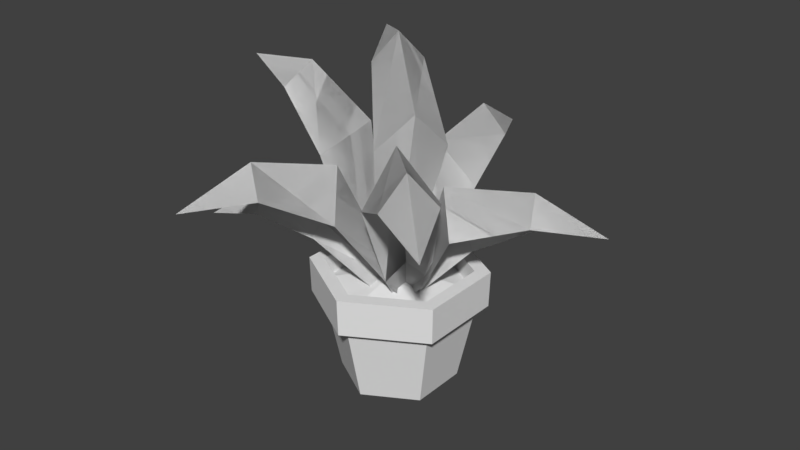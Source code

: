 # Source: plant_medium.blend  (saved by Blender 2.78.0; exported with 4.5.12 LTS)
import bpy
from mathutils import Matrix  # noqa: F401  (used for matrix-valued properties, if any)

bpy.ops.wm.read_factory_settings(use_empty=True)
scene = bpy.context.scene
scene.name = 'Scene'

# ---- collections
col_collection_1 = bpy.data.collections.new('Collection 1'); scene.collection.children.link(col_collection_1)

# ---- world
world_world = bpy.data.worlds.new('World'); scene.world = world_world
world_world.color = (0.05088, 0.05088, 0.05088)
world_world.use_sun_shadow = False
world_world.sun_shadow_jitter_overblur = 0.0
world_world.cycles.sampling_method = 'MANUAL'

# ---- meshes
me_circle = bpy.data.meshes.new('Circle')
me_circle.from_pydata([(8.298e-09, 0.5824, -0.01291), (-0.5043, 0.2912, -0.01291), (-0.5043, -0.2912, -0.01291), (5.921e-08, -0.5824, -0.01291), (0.5043, -0.2912, -0.01291), (0.5043, 0.2912, -0.01291), (1.067e-08, 0.749, 0.7748), (-0.6486, 0.3745, 0.7748), (-0.6486, -0.3745, 0.7748), (7.615e-08, -0.749, 0.7748), (0.6486, -0.3745, 0.7748), (0.6486, 0.3745, 0.7748), (9.219e-09, 0.8672, 0.8007), (-0.7511, 0.4336, 0.8007), (-0.7511, -0.4336, 0.8007), (8.504e-08, -0.8672, 0.8007), (0.7511, -0.4336, 0.8007), (0.7511, 0.4336, 0.8007), (9.09e-09, 0.8777, 1.169), (-0.7601, 0.4389, 1.169), (-0.7601, -0.4389, 1.169), (8.582e-08, -0.8777, 1.169), (0.7601, -0.4389, 1.169), (0.7601, 0.4389, 1.169), (1.097e-08, 0.7245, 1.169), (-0.6274, 0.3622, 1.169), (-0.6274, -0.3622, 1.169), (7.431e-08, -0.7245, 1.169), (0.6274, -0.3622, 1.169), (0.6274, 0.3622, 1.169), (1.097e-08, 0.7245, 0.9629), (-0.6274, 0.3622, 0.9629), (-0.6274, -0.3622, 0.9629), (7.431e-08, -0.7245, 0.9629), (0.6274, -0.3622, 0.9629), (0.6274, 0.3622, 0.9629), (1.665e-08, 0.2618, 1.078), (-0.2267, 0.1309, 1.078), (-0.2267, -0.1309, 1.078), (3.954e-08, -0.2618, 1.078), (0.2267, -0.1309, 1.078), (0.2267, 0.1309, 1.078), (1.987e-08, -1.242e-09, 1.097)], [], [(0, 6, 11, 5), (4, 10, 9, 3), (2, 8, 7, 1), (5, 11, 10, 4), (3, 9, 8, 2), (1, 7, 6, 0), (7, 8, 14, 13), (10, 11, 17, 16), (8, 9, 15, 14), (6, 7, 13, 12), (11, 6, 12, 17), (9, 10, 16, 15), (12, 13, 19, 18), (17, 12, 18, 23), (15, 16, 22, 21), (13, 14, 20, 19), (16, 17, 23, 22), (14, 15, 21, 20), (22, 23, 29, 28), (20, 21, 27, 26), (18, 19, 25, 24), (23, 18, 24, 29), (21, 22, 28, 27), (19, 20, 26, 25), (29, 24, 30, 35), (27, 28, 34, 33), (25, 26, 32, 31), (28, 29, 35, 34), (26, 27, 33, 32), (24, 25, 31, 30), (34, 35, 41, 40), (32, 33, 39, 38), (30, 31, 37, 36), (35, 30, 36, 41), (33, 34, 40, 39), (31, 32, 38, 37), (41, 36, 42), (39, 40, 42), (37, 38, 42), (40, 41, 42), (38, 39, 42), (36, 37, 42), (1, 0, 5, 4, 3, 2)])
_uv = me_circle.uv_layers.new(name='UVMap')
_uv.uv.foreach_set('vector', [0.8531, 0.01276, 0.8531, 0.01276, 0.8531, 0.01276, 0.8531, 0.01276, 0.8531, 0.01276, 0.8531, 0.01276, 0.8531, 0.01276, 0.8531, 0.01276, 0.8531, 0.01276, 0.8531, 0.01276, 0.8531, 0.01276, 0.8531, 0.01276, 0.8531, 0.01276, 0.8531, 0.01276, 0.8531, 0.01276, 0.8531, 0.01276, 0.8531, 0.01276, 0.8531, 0.01276, 0.8531, 0.01276, 0.8531, 0.01276, 0.8531, 0.01276, 0.8531, 0.01276, 0.8531, 0.01276, 0.8531, 0.01276, 0.8531, 0.01276, 0.8531, 0.01276, 0.8531, 0.01276, 0.8531, 0.01276, 0.8531, 0.01276, 0.8531, 0.01276, 0.8531, 0.01276, 0.8531, 0.01276, 0.8531, 0.01276, 0.8531, 0.01276, 0.8531, 0.01276, 0.8531, 0.01276, 0.8531, 0.01276, 0.8531, 0.01276, 0.8531, 0.01276, 0.8531, 0.01276, 0.8531, 0.01276, 0.8531, 0.01276, 0.8531, 0.01276, 0.8531, 0.01276, 0.8531, 0.01276, 0.8531, 0.01276, 0.8531, 0.01276, 0.8531, 0.01276, 0.8531, 0.01276, 0.8531, 0.01276, 0.8531, 0.01276, 0.8531, 0.01276, 0.8531, 0.01276, 0.8531, 0.01276, 0.8531, 0.01276, 0.8531, 0.01276, 0.8531, 0.01276, 0.8531, 0.01276, 0.8531, 0.01276, 0.8531, 0.01276, 0.8531, 0.01276, 0.8531, 0.01276, 0.8531, 0.01276, 0.8531, 0.01276, 0.8531, 0.01276, 0.8531, 0.01276, 0.8531, 0.01276, 0.8531, 0.01276, 0.8531, 0.01276, 0.8531, 0.01276, 0.8531, 0.01276, 0.8531, 0.01276, 0.8531, 0.01276, 0.8531, 0.01276, 0.8531, 0.01276, 0.8531, 0.01276, 0.8531, 0.01276, 0.8531, 0.01276, 0.8531, 0.01276, 0.8531, 0.01276, 0.8531, 0.01276, 0.8531, 0.01276, 0.8531, 0.01276, 0.8531, 0.01276, 0.8531, 0.01276, 0.8531, 0.01276, 0.8531, 0.01276, 0.8531, 0.01276, 0.8531, 0.01276, 0.8531, 0.01276, 0.8531, 0.01276, 0.8531, 0.01276, 0.8531, 0.01276, 0.8531, 0.01276, 0.8531, 0.01276, 0.8531, 0.01276, 0.8531, 0.01276, 0.8531, 0.01276, 0.8531, 0.01276, 0.8531, 0.01276, 0.8531, 0.01276, 0.8531, 0.01276, 0.8531, 0.01276, 0.8531, 0.01276, 0.8531, 0.01276, 0.8531, 0.01276, 0.8531, 0.01276, 0.8531, 0.01276, 0.8531, 0.01276, 0.8531, 0.01276, 0.8531, 0.01276, 0.8531, 0.01276, 0.8531, 0.01276, 0.8531, 0.01276, 0.8531, 0.01276, 0.8531, 0.01276, 0.8531, 0.01276, 0.8531, 0.01276, 0.8531, 0.01276, 0.8531, 0.01276, 0.009074, 0.7178, 0.009074, 0.7178, 0.009074, 0.7178, 0.009074, 0.7178, 0.009074, 0.7178, 0.009074, 0.7178, 0.009074, 0.7178, 0.009074, 0.7178, 0.009074, 0.7178, 0.009074, 0.7178, 0.009074, 0.7178, 0.009074, 0.7178, 0.009074, 0.7178, 0.009074, 0.7178, 0.009074, 0.7178, 0.009074, 0.7178, 0.009074, 0.7178, 0.009074, 0.7178, 0.009074, 0.7178, 0.009074, 0.7178, 0.009074, 0.7178, 0.009074, 0.7178, 0.009074, 0.7178, 0.009074, 0.7178, 0.009074, 0.7178, 0.009074, 0.7178, 0.009074, 0.7178, 0.009074, 0.7178, 0.009074, 0.7178, 0.009074, 0.7178, 0.009074, 0.7178, 0.009074, 0.7178, 0.009074, 0.7178, 0.009074, 0.7178, 0.009074, 0.7178, 0.009074, 0.7178, 0.009074, 0.7178, 0.009074, 0.7178, 0.009074, 0.7178, 0.009074, 0.7178, 0.009074, 0.7178, 0.009074, 0.7178, 0.8531, 0.01276, 0.8531, 0.01276, 0.8531, 0.01276, 0.8531, 0.01276, 0.8531, 0.01276, 0.8531, 0.01276])
me_circle.use_remesh_preserve_volume = False
me_circle.use_remesh_preserve_attributes = False
me_circle.use_mirror_vertex_groups = False
me_circle.update()
me_plane = bpy.data.meshes.new('Plane')
me_plane.from_pydata([(-0.6602, -0.3436, 2.233), (-0.1601, -0.1202, 0.9258), (-0.6602, 0.3436, 2.233), (-0.1601, 0.1202, 0.9258), (-0.3305, -1.4e-07, 2.56), (-0.06921, 1.02e-07, 0.9771), (-1.188, -0.249, 2.752), (-1.188, 0.249, 2.752), (-1.051, -2.043e-07, 2.987), (-1.808, -2.039e-07, 2.886), (-0.3293, 0.2061, 1.177), (-0.3293, -0.2061, 1.177), (-0.1882, 5.755e-08, 1.266), (0.03487, -0.9069, 1.946), (0.1958, -0.1742, 0.9406), (-0.6123, -0.677, 1.922), (-0.03053, -0.09383, 0.932), (-0.2274, -0.5756, 2.341), (0.1094, -0.05235, 0.9955), (-0.2845, -1.486, 2.293), (-0.7535, -1.319, 2.275), (-0.5061, -1.338, 2.548), (-0.729, -1.999, 2.239), (-0.1833, -0.2423, 1.164), (0.2049, -0.3801, 1.178), (0.05172, -0.185, 1.272), (-0.2274, 0.5024, 1.959), (-0.06007, 0.006451, 0.9406), (0.4553, 0.573, 1.924), (0.1791, 0.02858, 0.932), (0.1539, 0.3675, 2.372), (0.06954, -0.06784, 0.9955), (-0.1906, 1.2, 2.222), (0.3041, 1.251, 2.196), (0.074, 1.195, 2.479), (-0.01342, 1.844, 2.088), (0.2554, 0.2275, 1.164), (-0.1548, 0.1895, 1.178), (0.06615, 0.07678, 1.272), (0.6062, 0.352, 1.827), (0.1562, 0.08461, 0.977), (0.8181, -0.3008, 1.797), (0.2279, -0.1446, 0.9698), (0.5541, -0.04912, 2.172), (0.1107, -0.05768, 1.023), (1.296, 0.462, 2.046), (1.45, -0.01111, 2.025), (1.346, 0.2021, 2.261), (1.963, 0.4234, 1.934), (0.4384, -0.1777, 1.163), (0.3155, 0.2155, 1.175), (0.2514, -0.02411, 1.254), (0.7556, -0.3414, 2.178), (0.3083, -0.06954, 0.9923), (0.2786, -0.8348, 2.137), (0.1395, -0.2404, 0.9822), (0.3769, -0.4836, 2.659), (0.1613, -0.09613, 1.056), (1.177, -0.8991, 2.484), (0.8309, -1.257, 2.454), (0.9705, -1.065, 2.784), (1.455, -1.506, 2.328), (0.2091, -0.4418, 1.252), (0.4986, -0.1487, 1.269), (0.257, -0.2046, 1.378), (-0.4653, -0.671, 1.562), (-0.7381, -0.2072, 1.572), (-0.5002, -0.3874, 1.913), (-0.9777, -0.8906, 1.738), (-1.175, -0.5545, 1.746), (-1.064, -0.7201, 1.954), (-1.492, -0.9637, 1.615), (-0.1674, 0.01777, 0.9508), (-0.003769, -0.2604, 0.9444), (-0.02681, -0.08931, 1.06), (-0.2051, -0.1109, 2.321), (-0.1029, -0.1241, 0.9707), (0.243, 0.4097, 2.345), (0.0679, 0.04393, 0.9519), (0.2442, -0.07, 2.778), (0.05756, -0.1122, 1.007), (-0.5812, 0.2991, 2.988), (-0.2565, 0.6764, 3.005), (-0.3327, 0.3955, 3.312), (-0.8972, 0.8905, 3.149), (0.08474, 0.1853, 1.305), (-0.2083, -0.1029, 1.337), (0.05744, -0.07218, 1.404), (0.399, 0.5902, 1.484), (0.7298, 0.1658, 1.495), (0.4705, 0.3135, 1.835), (0.8786, 0.8745, 1.66), (1.118, 0.5669, 1.668), (0.9865, 0.7167, 1.877), (1.379, 1.014, 1.538), (0.1932, -0.1314, 0.8733), (-0.005187, 0.1231, 0.867), (0.03989, -0.04354, 0.9824), (-0.6602, -0.3436, 2.233), (-0.1601, -0.1202, 0.9258), (-0.6602, 0.3436, 2.233), (-0.1601, 0.1202, 0.9258), (-0.3305, -1.4e-07, 2.56), (-0.06921, 1.02e-07, 0.9771), (-1.188, -0.249, 2.752), (-1.188, 0.249, 2.752), (-1.051, -2.043e-07, 2.987), (-1.808, -2.039e-07, 2.886), (-0.3293, 0.2061, 1.177), (-0.3293, -0.2061, 1.177), (-0.1882, 5.755e-08, 1.266), (0.03487, -0.9069, 1.946), (0.1958, -0.1742, 0.9406), (-0.6123, -0.677, 1.922), (-0.03053, -0.09383, 0.932), (-0.2274, -0.5756, 2.341), (0.1094, -0.05235, 0.9955), (-0.2845, -1.486, 2.293), (-0.7535, -1.319, 2.275), (-0.5061, -1.338, 2.548), (-0.729, -1.999, 2.239), (-0.1833, -0.2423, 1.164), (0.2049, -0.3801, 1.178), (0.05172, -0.185, 1.272), (-0.2274, 0.5024, 1.959), (-0.06007, 0.006451, 0.9406), (0.4553, 0.573, 1.924), (0.1791, 0.02858, 0.932), (0.1539, 0.3675, 2.372), (0.06954, -0.06784, 0.9955), (-0.1906, 1.2, 2.222), (0.3041, 1.251, 2.196), (0.074, 1.195, 2.479), (-0.01342, 1.844, 2.088), (0.2554, 0.2275, 1.164), (-0.1548, 0.1895, 1.178), (0.06615, 0.07678, 1.272), (0.6062, 0.352, 1.827), (0.1562, 0.08461, 0.977), (0.8181, -0.3008, 1.797), (0.2279, -0.1446, 0.9698), (0.5541, -0.04912, 2.172), (0.1107, -0.05768, 1.023), (1.296, 0.462, 2.046), (1.45, -0.01111, 2.025), (1.346, 0.2021, 2.261), (1.963, 0.4234, 1.934), (0.4384, -0.1777, 1.163), (0.3155, 0.2155, 1.175), (0.2514, -0.02411, 1.254), (0.7556, -0.3414, 2.178), (0.3083, -0.06954, 0.9923), (0.2786, -0.8348, 2.137), (0.1395, -0.2404, 0.9822), (0.3769, -0.4836, 2.659), (0.1613, -0.09613, 1.056), (1.177, -0.8991, 2.484), (0.8309, -1.257, 2.454), (0.9705, -1.065, 2.784), (1.455, -1.506, 2.328), (0.2091, -0.4418, 1.252), (0.4986, -0.1487, 1.269), (0.257, -0.2046, 1.378), (-0.4653, -0.671, 1.562), (-0.7381, -0.2072, 1.572), (-0.5002, -0.3874, 1.913), (-0.9777, -0.8906, 1.738), (-1.175, -0.5545, 1.746), (-1.064, -0.7201, 1.954), (-1.492, -0.9637, 1.615), (-0.1674, 0.01777, 0.9508), (-0.003769, -0.2604, 0.9444), (-0.02681, -0.08931, 1.06), (-0.2051, -0.1109, 2.321), (-0.1029, -0.1241, 0.9707), (0.243, 0.4097, 2.345), (0.0679, 0.04393, 0.9519), (0.2442, -0.07, 2.778), (0.05756, -0.1122, 1.007), (-0.5812, 0.2991, 2.988), (-0.2565, 0.6764, 3.005), (-0.3327, 0.3955, 3.312), (-0.8972, 0.8905, 3.149), (0.08474, 0.1853, 1.305), (-0.2083, -0.1029, 1.337), (0.05744, -0.07218, 1.404), (0.399, 0.5902, 1.484), (0.7298, 0.1658, 1.495), (0.4705, 0.3135, 1.835), (0.8786, 0.8745, 1.66), (1.118, 0.5669, 1.668), (0.9865, 0.7167, 1.877), (1.379, 1.014, 1.538), (0.1932, -0.1314, 0.8733), (-0.005187, 0.1231, 0.867), (0.03989, -0.04354, 0.9824)], [], [(12, 10, 3, 5), (11, 12, 5, 1), (4, 8, 7, 2), (0, 6, 8, 4), (8, 9, 7), (6, 9, 8), (0, 4, 12, 11), (4, 2, 10, 12), (25, 23, 16, 18), (24, 25, 18, 14), (17, 21, 20, 15), (13, 19, 21, 17), (21, 22, 20), (19, 22, 21), (13, 17, 25, 24), (17, 15, 23, 25), (38, 36, 29, 31), (37, 38, 31, 27), (30, 34, 33, 28), (26, 32, 34, 30), (34, 35, 33), (32, 35, 34), (26, 30, 38, 37), (30, 28, 36, 38), (51, 49, 42, 44), (50, 51, 44, 40), (43, 47, 46, 41), (39, 45, 47, 43), (47, 48, 46), (45, 48, 47), (39, 43, 51, 50), (43, 41, 49, 51), (64, 62, 55, 57), (63, 64, 57, 53), (56, 60, 59, 54), (52, 58, 60, 56), (60, 61, 59), (58, 61, 60), (52, 56, 64, 63), (56, 54, 62, 64), (67, 70, 69, 66), (65, 68, 70, 67), (70, 71, 69), (68, 71, 70), (65, 67, 74, 73), (67, 66, 72, 74), (87, 85, 78, 80), (86, 87, 80, 76), (79, 83, 82, 77), (75, 81, 83, 79), (83, 84, 82), (81, 84, 83), (75, 79, 87, 86), (79, 77, 85, 87), (90, 93, 92, 89), (88, 91, 93, 90), (93, 94, 92), (91, 94, 93), (88, 90, 97, 96), (90, 89, 95, 97), (110, 103, 101, 108), (109, 99, 103, 110), (102, 100, 105, 106), (98, 102, 106, 104), (106, 105, 107), (104, 106, 107), (98, 109, 110, 102), (102, 110, 108, 100), (123, 116, 114, 121), (122, 112, 116, 123), (115, 113, 118, 119), (111, 115, 119, 117), (119, 118, 120), (117, 119, 120), (111, 122, 123, 115), (115, 123, 121, 113), (136, 129, 127, 134), (135, 125, 129, 136), (128, 126, 131, 132), (124, 128, 132, 130), (132, 131, 133), (130, 132, 133), (124, 135, 136, 128), (128, 136, 134, 126), (149, 142, 140, 147), (148, 138, 142, 149), (141, 139, 144, 145), (137, 141, 145, 143), (145, 144, 146), (143, 145, 146), (137, 148, 149, 141), (141, 149, 147, 139), (162, 155, 153, 160), (161, 151, 155, 162), (154, 152, 157, 158), (150, 154, 158, 156), (158, 157, 159), (156, 158, 159), (150, 161, 162, 154), (154, 162, 160, 152), (165, 164, 167, 168), (163, 165, 168, 166), (168, 167, 169), (166, 168, 169), (163, 171, 172, 165), (165, 172, 170, 164), (185, 178, 176, 183), (184, 174, 178, 185), (177, 175, 180, 181), (173, 177, 181, 179), (181, 180, 182), (179, 181, 182), (173, 184, 185, 177), (177, 185, 183, 175), (188, 187, 190, 191), (186, 188, 191, 189), (191, 190, 192), (189, 191, 192), (186, 194, 195, 188), (188, 195, 193, 187)])
_uv = me_plane.uv_layers.new(name='UVMap')
_uv.uv.foreach_set('vector', [0.4912, 0.02261, 0.4912, 0.02261, 0.4912, 0.02261, 0.4912, 0.02261, 0.4912, 0.02261, 0.4912, 0.02261, 0.4912, 0.02261, 0.4912, 0.02261, 0.4912, 0.02261, 0.4912, 0.02261, 0.4912, 0.02261, 0.4912, 0.02261, 0.4912, 0.02261, 0.4912, 0.02261, 0.4912, 0.02261, 0.4912, 0.02261, 0.4912, 0.02261, 0.4912, 0.02261, 0.4912, 0.02261, 0.4912, 0.02261, 0.4912, 0.02261, 0.4912, 0.02261, 0.4912, 0.02261, 0.4912, 0.02261, 0.4912, 0.02261, 0.4912, 0.02261, 0.4912, 0.02261, 0.4912, 0.02261, 0.4912, 0.02261, 0.4912, 0.02261, 0.4912, 0.02261, 0.4912, 0.02261, 0.4912, 0.02261, 0.4912, 0.02261, 0.4912, 0.02261, 0.4912, 0.02261, 0.4912, 0.02261, 0.4912, 0.02261, 0.4912, 0.02261, 0.4912, 0.02261, 0.4912, 0.02261, 0.4912, 0.02261, 0.4912, 0.02261, 0.4912, 0.02261, 0.4912, 0.02261, 0.4912, 0.02261, 0.4912, 0.02261, 0.4912, 0.02261, 0.4912, 0.02261, 0.4912, 0.02261, 0.4912, 0.02261, 0.4912, 0.02261, 0.4912, 0.02261, 0.4912, 0.02261, 0.4912, 0.02261, 0.4912, 0.02261, 0.4912, 0.02261, 0.4912, 0.02261, 0.4912, 0.02261, 0.4912, 0.02261, 0.4912, 0.02261, 0.4912, 0.02261, 0.4912, 0.02261, 0.4912, 0.02261, 0.4912, 0.02261, 0.4912, 0.02261, 0.4912, 0.02261, 0.4912, 0.02261, 0.4912, 0.02261, 0.4912, 0.02261, 0.4912, 0.02261, 0.4912, 0.02261, 0.4912, 0.02261, 0.4912, 0.02261, 0.4912, 0.02261, 0.4912, 0.02261, 0.4912, 0.02261, 0.4912, 0.02261, 0.4912, 0.02261, 0.4912, 0.02261, 0.4912, 0.02261, 0.4912, 0.02261, 0.4912, 0.02261, 0.4912, 0.02261, 0.4912, 0.02261, 0.4912, 0.02261, 0.4912, 0.02261, 0.4912, 0.02261, 0.4912, 0.02261, 0.4912, 0.02261, 0.4912, 0.02261, 0.4912, 0.02261, 0.4912, 0.02261, 0.4912, 0.02261, 0.4912, 0.02261, 0.4912, 0.02261, 0.4912, 0.02261, 0.4912, 0.02261, 0.4912, 0.02261, 0.4912, 0.02261, 0.4912, 0.02261, 0.4912, 0.02261, 0.4912, 0.02261, 0.4912, 0.02261, 0.4912, 0.02261, 0.4912, 0.02261, 0.4912, 0.02261, 0.4912, 0.02261, 0.4912, 0.02261, 0.4912, 0.02261, 0.4912, 0.02261, 0.4912, 0.02261, 0.4912, 0.02261, 0.4912, 0.02261, 0.4912, 0.02261, 0.4912, 0.02261, 0.4912, 0.02261, 0.4912, 0.02261, 0.4912, 0.02261, 0.4912, 0.02261, 0.4912, 0.02261, 0.4912, 0.02261, 0.4912, 0.02261, 0.4912, 0.02261, 0.4912, 0.02261, 0.4912, 0.02261, 0.4912, 0.02261, 0.4912, 0.02261, 0.4912, 0.02261, 0.4912, 0.02261, 0.4912, 0.02261, 0.4912, 0.02261, 0.4912, 0.02261, 0.4912, 0.02261, 0.4912, 0.02261, 0.4912, 0.02261, 0.4912, 0.02261, 0.4912, 0.02261, 0.4912, 0.02261, 0.4912, 0.02261, 0.4912, 0.02261, 0.4912, 0.02261, 0.4912, 0.02261, 0.4912, 0.02261, 0.4912, 0.02261, 0.4912, 0.02261, 0.4912, 0.02261, 0.4912, 0.02261, 0.4912, 0.02261, 0.4912, 0.02261, 0.4912, 0.02261, 0.4912, 0.02261, 0.4912, 0.02261, 0.4912, 0.02261, 0.4912, 0.02261, 0.4912, 0.02261, 0.4912, 0.02261, 0.4912, 0.02261, 0.4912, 0.02261, 0.4912, 0.02261, 0.4912, 0.02261, 0.4912, 0.02261, 0.4912, 0.02261, 0.4912, 0.02261, 0.4912, 0.02261, 0.4912, 0.02261, 0.4912, 0.02261, 0.4912, 0.02261, 0.4912, 0.02261, 0.4912, 0.02261, 0.4912, 0.02261, 0.4912, 0.02261, 0.4912, 0.02261, 0.4912, 0.02261, 0.4912, 0.02261, 0.4912, 0.02261, 0.4912, 0.02261, 0.4912, 0.02261, 0.4912, 0.02261, 0.4912, 0.02261, 0.4912, 0.02261, 0.4912, 0.02261, 0.4912, 0.02261, 0.4912, 0.02261, 0.4912, 0.02261, 0.4912, 0.02261, 0.4912, 0.02261, 0.4912, 0.02261, 0.4912, 0.02261, 0.4912, 0.02261, 0.4912, 0.02261, 0.4912, 0.02261, 0.4912, 0.02261, 0.4912, 0.02261, 0.4912, 0.02261, 0.4912, 0.02261, 0.4912, 0.02261, 0.4912, 0.02261, 0.4912, 0.02261, 0.4912, 0.02261, 0.4912, 0.02261, 0.4912, 0.02261, 0.4912, 0.02261, 0.4912, 0.02261, 0.4912, 0.02261, 0.4912, 0.02261, 0.4912, 0.02261, 0.4912, 0.02261, 0.4912, 0.02261, 0.4912, 0.02261, 0.4912, 0.02261, 0.4912, 0.02261, 0.4912, 0.02261, 0.4912, 0.02261, 0.4912, 0.02261, 0.4912, 0.02261, 0.4912, 0.02261, 0.4912, 0.02261, 0.4912, 0.02261, 0.4912, 0.02261, 0.4912, 0.02261, 0.4912, 0.02261, 0.4912, 0.02261, 0.4912, 0.02261, 0.4912, 0.02261, 0.4912, 0.02261, 0.4912, 0.02261, 0.4912, 0.02261, 0.4912, 0.02261, 0.4912, 0.02261, 0.4912, 0.02261, 0.4912, 0.02261, 0.3805, 0.01769, 0.3805, 0.01769, 0.3805, 0.01769, 0.3805, 0.01769, 0.3805, 0.01769, 0.3805, 0.01769, 0.3805, 0.01769, 0.3805, 0.01769, 0.3805, 0.01769, 0.3805, 0.01769, 0.3805, 0.01769, 0.3805, 0.01769, 0.3805, 0.01769, 0.3805, 0.01769, 0.3805, 0.01769, 0.3805, 0.01769, 0.3805, 0.01769, 0.3805, 0.01769, 0.3805, 0.01769, 0.3805, 0.01769, 0.3805, 0.01769, 0.3805, 0.01769, 0.4912, 0.02261, 0.4912, 0.02261, 0.4912, 0.02261, 0.4912, 0.02261, 0.4912, 0.02261, 0.4912, 0.02261, 0.4912, 0.02261, 0.4912, 0.02261, 0.4912, 0.02261, 0.4912, 0.02261, 0.4912, 0.02261, 0.4912, 0.02261, 0.4912, 0.02261, 0.4912, 0.02261, 0.4912, 0.02261, 0.4912, 0.02261, 0.4912, 0.02261, 0.4912, 0.02261, 0.4912, 0.02261, 0.4912, 0.02261, 0.4912, 0.02261, 0.4912, 0.02261, 0.4912, 0.02261, 0.4912, 0.02261, 0.4912, 0.02261, 0.4912, 0.02261, 0.4912, 0.02261, 0.4912, 0.02261, 0.4912, 0.02261, 0.4912, 0.02261, 0.4912, 0.02261, 0.4912, 0.02261, 0.4912, 0.02261, 0.4912, 0.02261, 0.4912, 0.02261, 0.4912, 0.02261, 0.4912, 0.02261, 0.4912, 0.02261, 0.4912, 0.02261, 0.4912, 0.02261, 0.4912, 0.02261, 0.4912, 0.02261, 0.4912, 0.02261, 0.4912, 0.02261, 0.4912, 0.02261, 0.4912, 0.02261, 0.4912, 0.02261, 0.4912, 0.02261, 0.4912, 0.02261, 0.4912, 0.02261, 0.4912, 0.02261, 0.4912, 0.02261, 0.4912, 0.02261, 0.4912, 0.02261, 0.4912, 0.02261, 0.4912, 0.02261, 0.4912, 0.02261, 0.4912, 0.02261, 0.4912, 0.02261, 0.4912, 0.02261, 0.4912, 0.02261, 0.4912, 0.02261, 0.4912, 0.02261, 0.4912, 0.02261, 0.4912, 0.02261, 0.4912, 0.02261, 0.4912, 0.02261, 0.4912, 0.02261, 0.4912, 0.02261, 0.4912, 0.02261, 0.4912, 0.02261, 0.4912, 0.02261, 0.4912, 0.02261, 0.4912, 0.02261, 0.4912, 0.02261, 0.4912, 0.02261, 0.4912, 0.02261, 0.4912, 0.02261, 0.4912, 0.02261, 0.4912, 0.02261, 0.4912, 0.02261, 0.4912, 0.02261, 0.4912, 0.02261, 0.4912, 0.02261, 0.4912, 0.02261, 0.4912, 0.02261, 0.4912, 0.02261, 0.4912, 0.02261, 0.4912, 0.02261, 0.4912, 0.02261, 0.3645, 0.01892, 0.3645, 0.01892, 0.3645, 0.01892, 0.3645, 0.01892, 0.3645, 0.01892, 0.3645, 0.01892, 0.3645, 0.01892, 0.3645, 0.01892, 0.3645, 0.01892, 0.3645, 0.01892, 0.3645, 0.01892, 0.3645, 0.01892, 0.3645, 0.01892, 0.3645, 0.01892, 0.3645, 0.01892, 0.3645, 0.01892, 0.3645, 0.01892, 0.3645, 0.01892, 0.3645, 0.01892, 0.3645, 0.01892, 0.3645, 0.01892, 0.3645, 0.01892, 0.3645, 0.01892, 0.3645, 0.01892, 0.3645, 0.01892, 0.3645, 0.01892, 0.3645, 0.01892, 0.3645, 0.01892, 0.3645, 0.01892, 0.3645, 0.01892, 0.4395, 0.02138, 0.4395, 0.02138, 0.4395, 0.02138, 0.4395, 0.02138, 0.4395, 0.02138, 0.4395, 0.02138, 0.4395, 0.02138, 0.4395, 0.02138, 0.4395, 0.02138, 0.4395, 0.02138, 0.4395, 0.02138, 0.4395, 0.02138, 0.4395, 0.02138, 0.4395, 0.02138, 0.4395, 0.02138, 0.4395, 0.02138, 0.4395, 0.02138, 0.4395, 0.02138, 0.4395, 0.02138, 0.4395, 0.02138, 0.4395, 0.02138, 0.4395, 0.02138, 0.4395, 0.02138, 0.4395, 0.02138, 0.4395, 0.02138, 0.4395, 0.02138, 0.4395, 0.02138, 0.4395, 0.02138, 0.4395, 0.02138, 0.4395, 0.02138, 0.4395, 0.02138, 0.4395, 0.02138, 0.4395, 0.02138, 0.4395, 0.02138, 0.4395, 0.02138, 0.4395, 0.02138, 0.4395, 0.02138, 0.4395, 0.02138, 0.4395, 0.02138, 0.4395, 0.02138, 0.4395, 0.02138, 0.4395, 0.02138, 0.4395, 0.02138, 0.4395, 0.02138, 0.4395, 0.02138, 0.4395, 0.02138, 0.4395, 0.02138, 0.4395, 0.02138, 0.4395, 0.02138, 0.4395, 0.02138, 0.4395, 0.02138, 0.4395, 0.02138, 0.4395, 0.02138, 0.4395, 0.02138, 0.4395, 0.02138, 0.4395, 0.02138, 0.4395, 0.02138, 0.4395, 0.02138, 0.4395, 0.02138, 0.4395, 0.02138, 0.4395, 0.02138, 0.4395, 0.02138, 0.4395, 0.02138, 0.4395, 0.02138, 0.4395, 0.02138, 0.4395, 0.02138, 0.4395, 0.02138, 0.4395, 0.02138, 0.4395, 0.02138, 0.4395, 0.02138, 0.4395, 0.02138, 0.4395, 0.02138, 0.4395, 0.02138, 0.4395, 0.02138])
me_plane.use_remesh_preserve_volume = False
me_plane.use_remesh_preserve_attributes = False
me_plane.use_mirror_vertex_groups = False
me_plane.update()

# ---- objects
ob_circle = bpy.data.objects.new('Circle', me_circle)
ob_plane = bpy.data.objects.new('Plane', me_plane)

# ---- transforms, parenting, visibility, modifiers, constraints
ob_circle.location = (0.0, 0.0, 0.0)
ob_circle.scale = (0.2315, 0.2315, 0.2315)
ob_circle.lineart.crease_threshold = 0.0
ob_plane.location = (0.0, 0.0, 0.0)
ob_plane.scale = (0.2315, 0.2315, 0.2315)
ob_plane.lineart.crease_threshold = 0.0

# ---- collection membership
col_collection_1.objects.link(ob_circle)
col_collection_1.objects.link(ob_plane)

# ---- scene / render settings (as saved in the file)
scene.frame_start = 1; scene.frame_end = 250; scene.frame_set(1)
scene.render.engine = 'BLENDER_EEVEE_NEXT'
scene.render.resolution_percentage = 50
scene.render.dither_intensity = 0.0
scene.cycles.use_denoising = False
scene.cycles.samples = 128
scene.cycles.sampling_pattern = 'TABULATED_SOBOL'
scene.cycles.light_sampling_threshold = 0.0
scene.cycles.use_adaptive_sampling = False
scene.cycles.use_light_tree = False
scene.cycles.blur_glossy = 0.0
scene.cycles.sample_clamp_indirect = 0.0
scene.view_settings.view_transform = 'Standard'
bpy.context.view_layer.update()

# ---- added for rendering (the .blend has no active camera and no usable light): camera, sun
cam_auto = bpy.data.cameras.new('AutoCamera')
cam_auto.lens = 50.0
cam_auto.sensor_width = 36.0
cam_auto.clip_end = 1000.0
ob_auto_camera = bpy.data.objects.new('AutoCamera', cam_auto)
scene.collection.objects.link(ob_auto_camera)
ob_auto_camera.location = (1.37332, -1.64442, 1.46623)
ob_auto_camera.rotation_euler = (1.09748, -7.21219e-08, 0.694738)
scene.camera = ob_auto_camera
light_auto_sun = bpy.data.lights.new('AutoSun', 'SUN')
light_auto_sun.energy = 3.0
light_auto_sun.angle = 0.0523599
ob_auto_sun = bpy.data.objects.new('AutoSun', light_auto_sun)
scene.collection.objects.link(ob_auto_sun)
ob_auto_sun.rotation_euler = (0.872665, 0.174533, 0.523599)
bpy.context.view_layer.update()
